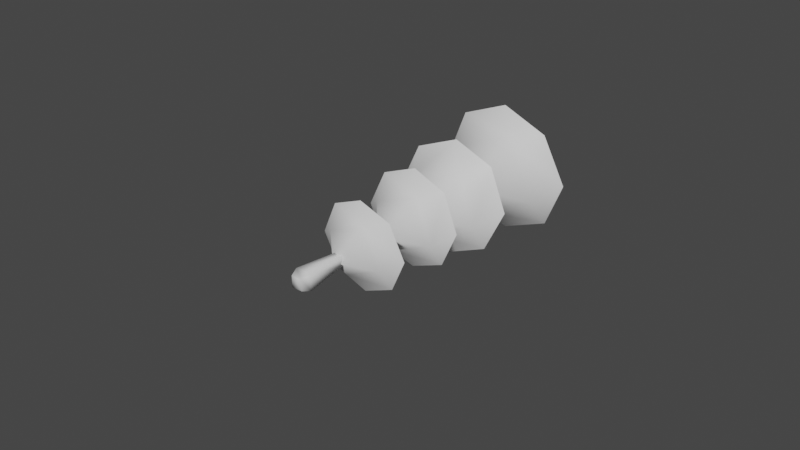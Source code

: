 # Source: FE_leaf_05-07.blend  (saved by Blender 3.0.42; exported with 4.5.12 LTS)
import bpy
from mathutils import Matrix  # noqa: F401  (used for matrix-valued properties, if any)

bpy.ops.wm.read_factory_settings(use_empty=True)
scene = bpy.context.scene
scene.name = 'Scene'

# ---- materials (node trees are filled in below, after node groups)
mat_material_001 = bpy.data.materials.new('Material.001')
mat_material_001.use_transparent_shadow = False

# ---- material node trees
mat_material_001.use_nodes = True; mat_material_001.node_tree.nodes.clear()
_N = mat_material_001.node_tree.nodes; _L = mat_material_001.node_tree.links
n0 = _N.new('ShaderNodeBsdfPrincipled'); n0.name = 'Principled BSDF'; n0.location = (10, 300)
n0.distribution = 'GGX'
n0.subsurface_method = 'RANDOM_WALK_SKIN'
n0.inputs[3].default_value = 1.45
n0.inputs[27].default_value = (0.0, 0.0, 0.0, 1.0)
n0.inputs[28].default_value = 1.0
n1 = _N.new('ShaderNodeOutputMaterial'); n1.name = 'Material Output'; n1.location = (300, 300)
_L.new(n0.outputs[0], n1.inputs[0])
n1.is_active_output = True

# ---- world
world_world = bpy.data.worlds.new('World'); scene.world = world_world
world_world.use_nodes = True; world_world.node_tree.nodes.clear()
_N = world_world.node_tree.nodes; _L = world_world.node_tree.links
n0 = _N.new('ShaderNodeOutputWorld'); n0.name = 'World Output'; n0.location = (300, 300)
n1 = _N.new('ShaderNodeBackground'); n1.name = 'Background'; n1.location = (10, 300)
n1.inputs[0].default_value = (0.05088, 0.05088, 0.05088, 1.0)
_L.new(n1.outputs[0], n0.inputs[0])
n0.is_active_output = True
world_world.color = (0.05088, 0.05088, 0.05088)
world_world.use_sun_shadow = False
world_world.sun_shadow_jitter_overblur = 0.0

# ---- meshes
me_0x07730cf6_gmdl = bpy.data.meshes.new('0x07730CF6.gmdl')
me_0x07730cf6_gmdl.from_pydata([(-2.317e-05, -1.85, -0.3196), (0.2166, -1.851, -0.2312), (0.1921, -1.938, -0.08292), (-0.077, -1.934, -0.1959), (-0.2166, -1.851, -0.2312), (0.3226, -1.862, -0.002114), (0.2166, -1.873, 0.2268), (0.07694, -1.951, 0.1926), (-2.402e-05, -1.882, 0.315), (-0.2166, -1.873, 0.2268), (-0.1921, -1.947, 0.0798), (-0.3227, -1.862, -0.002113), (-2.52e-05, -2.136, 0.002779), (-2.317e-05, -1.85, -0.3196), (-0.07436, -1.915, -0.1894), (0.1855, -1.919, -0.08028), (0.2166, -1.851, -0.2312), (-0.2166, -1.851, -0.2312), (0.3226, -1.862, -0.002114), (0.07431, -1.932, 0.1859), (0.2166, -1.873, 0.2268), (-2.402e-05, -1.882, 0.315), (-0.1856, -1.928, 0.07687), (-0.2166, -1.873, 0.2268), (-0.3227, -1.862, -0.002113), (-2.518e-05, -2.124, 0.002637), (0.218, -1.471, -0.08669), (0.2423, -1.394, -0.2453), (-2.013e-05, -1.385, -0.3421), (-0.0885, -1.471, -0.2133), (-0.2423, -1.394, -0.2453), (0.08824, -1.458, 0.2216), (0.2414, -1.38, 0.2537), (0.3522, -1.392, 0.005294), (-0.2179, -1.464, 0.09635), (-0.2414, -1.38, 0.2537), (-2.461e-05, -1.372, 0.3485), (-0.3522, -1.392, 0.005294), (-2.419e-05, -1.728, 0.005995), (0.218, -1.491, -0.08658), (-0.0885, -1.491, -0.2132), (-2.013e-05, -1.385, -0.3421), (0.2423, -1.394, -0.2453), (-0.2423, -1.394, -0.2453), (0.08824, -1.478, 0.2217), (0.3522, -1.392, 0.005294), (0.2414, -1.38, 0.2537), (-0.2179, -1.484, 0.09646), (-2.461e-05, -1.372, 0.3485), (-0.2414, -1.38, 0.2537), (-0.3522, -1.392, 0.005294), (-2.421e-05, -1.737, 0.006111), (-0.2844, -0.979, 0.2934), (-0.2562, -1.108, 0.1111), (0.1046, -1.081, 0.2543), (-2.534e-05, -0.9449, 0.4054), (0.2844, -0.9504, 0.2937), (0.4131, -0.9646, 0.006517), (0.2562, -1.107, -0.09757), (0.2844, -0.9944, -0.2809), (-2.694e-05, -1.017, -0.3928), (-0.1047, -1.133, -0.2409), (-0.2844, -1.021, -0.2812), (-0.4131, -0.991, 0.006242), (-2.326e-05, -1.357, 0.007203), (-0.2844, -0.979, 0.2934), (-2.534e-05, -0.9449, 0.4054), (0.1046, -1.053, 0.2541), (-0.2562, -1.081, 0.1108), (0.2844, -0.9504, 0.2937), (0.4131, -0.9646, 0.006517), (0.2562, -1.079, -0.09778), (0.2844, -0.9944, -0.2809), (-2.694e-05, -1.017, -0.3928), (-0.1047, -1.106, -0.2411), (-0.2844, -1.021, -0.2812), (-0.4131, -0.991, 0.006242), (-2.322e-05, -1.34, 0.006996), (-0.3261, -0.409, 0.3486), (0.0003748, -0.4014, 0.4821), (0.1218, -0.511, 0.3144), (-0.3019, -0.5045, 0.1347), (0.3266, -0.4066, 0.3482), (0.4784, -0.372, 0.002994), (0.3022, -0.4767, -0.1243), (0.3263, -0.3317, -0.3384), (0.0003351, -0.3284, -0.4681), (-0.1214, -0.4654, -0.3021), (-0.3259, -0.334, -0.3386), (-0.4784, -0.3752, 0.00312), (-2.18e-05, -0.765, 0.00614), (-0.3261, -0.409, 0.3486), (-0.3179, -0.5223, 0.1417), (0.1283, -0.5292, 0.3309), (0.0003748, -0.4014, 0.4821), (0.3266, -0.4066, 0.3482), (0.4784, -0.372, 0.002994), (0.3182, -0.4928, -0.1311), (0.3263, -0.3317, -0.3384), (0.0003351, -0.3284, -0.4681), (-0.1279, -0.4807, -0.3183), (-0.3259, -0.334, -0.3386), (-0.4784, -0.3752, 0.00312), (-2.184e-05, -0.7818, 0.006346), (-0.03346, 0.09197, -0.03576), (-0.03346, 0.09257, 0.03198), (0.03342, 0.09257, 0.03198), (0.03342, 0.09197, -0.03576), (-0.09212, 0.004807, -0.09373), (0.09208, 0.004807, -0.09373), (0.05901, -0.2266, -0.05592), (-0.05905, -0.2266, -0.05592), (0.04542, -0.797, -0.03893), (-0.04547, -0.7999, -0.03891), (0.03342, 0.09197, -0.03576), (0.03342, 0.09257, 0.03198), (0.09208, 0.006474, 0.09285), (0.05901, -0.2256, 0.06367), (0.04542, -0.7902, 0.05311), (-0.09212, 0.006474, 0.09285), (-0.05905, -0.2256, 0.06367), (-0.04547, -0.7934, 0.05313), (-0.03765, -1.428, 0.04691), (0.03761, -1.428, 0.04691), (0.03761, -1.428, -0.02934), (-0.03765, -1.428, -0.02934), (-0.03838, -2.437, -0.04442), (0.03833, -2.437, -0.04442), (0.03833, -2.438, 0.03327), (-0.03838, -2.438, 0.03327), (-0.05584, -2.379, -0.06087), (0.05579, -2.379, -0.06087), (0.05579, -2.381, 0.05221), (-0.05584, -2.381, 0.05221), (0.03833, -2.438, 0.03327), (-0.0317, -2.072, -0.02979), (0.03165, -2.072, -0.02979), (0.03165, -2.073, 0.03439), (-0.0317, -2.073, 0.03439), (-0.03487, -1.774, 0.04279), (0.03482, -1.774, 0.04279), (-0.03487, -1.774, -0.02783), (0.03482, -1.774, -0.02783)], [], [(2, 3, 1), (0, 1, 3), (4, 0, 3), (2, 5, 7), (5, 6, 7), (1, 5, 2), (10, 7, 9), (8, 9, 7), (6, 8, 7), (3, 10, 4), (11, 4, 10), (9, 11, 10), (12, 3, 2), (12, 2, 7), (12, 7, 10), (12, 10, 3), (15, 16, 14), (13, 14, 16), (17, 14, 13), (15, 19, 18), (18, 19, 20), (16, 15, 18), (22, 23, 19), (21, 19, 23), (20, 19, 21), (22, 14, 24), (24, 14, 17), (23, 22, 24), (25, 15, 14), (25, 19, 15), (25, 22, 19), (25, 14, 22), (29, 26, 28), (26, 27, 28), (29, 28, 30), (31, 32, 26), (32, 33, 26), (26, 33, 27), (34, 35, 31), (35, 36, 31), (31, 36, 32), (29, 30, 34), (30, 37, 34), (34, 37, 35), (38, 26, 29), (38, 31, 26), (38, 34, 31), (38, 29, 34), (39, 40, 42), (40, 41, 42), (40, 43, 41), (44, 39, 46), (39, 45, 46), (39, 42, 45), (47, 44, 49), (44, 48, 49), (44, 46, 48), (47, 50, 40), (40, 50, 43), (47, 49, 50), (51, 40, 39), (51, 39, 44), (51, 44, 47), (51, 47, 40), (54, 55, 53), (52, 53, 55), (56, 55, 54), (54, 58, 56), (57, 56, 58), (59, 57, 58), (58, 61, 59), (60, 59, 61), (62, 60, 61), (53, 63, 61), (63, 62, 61), (52, 63, 53), (64, 54, 53), (64, 58, 54), (64, 61, 58), (64, 53, 61), (67, 68, 66), (65, 66, 68), (69, 67, 66), (67, 69, 71), (70, 71, 69), (72, 71, 70), (71, 72, 74), (73, 74, 72), (75, 74, 73), (68, 74, 76), (76, 74, 75), (65, 68, 76), (77, 68, 67), (77, 67, 71), (77, 71, 74), (77, 74, 68), (81, 78, 80), (78, 79, 80), (82, 80, 79), (84, 80, 83), (83, 80, 82), (85, 84, 83), (84, 85, 87), (86, 87, 85), (88, 87, 86), (87, 88, 81), (89, 81, 88), (78, 81, 89), (90, 81, 80), (90, 80, 84), (90, 84, 87), (90, 87, 81), (92, 93, 91), (91, 93, 94), (95, 94, 93), (97, 96, 93), (96, 95, 93), (98, 96, 97), (97, 100, 98), (99, 98, 100), (101, 99, 100), (100, 92, 101), (102, 101, 92), (91, 102, 92), (103, 93, 92), (103, 97, 93), (103, 100, 97), (103, 92, 100), (104, 105, 107), (105, 106, 107), (108, 104, 109), (104, 107, 109), (108, 109, 111), (109, 110, 111), (111, 110, 113), (112, 113, 110), (109, 114, 116), (114, 115, 116), (116, 117, 109), (109, 117, 110), (110, 117, 112), (118, 112, 117), (116, 115, 119), (115, 105, 119), (116, 119, 117), (119, 120, 117), (117, 120, 118), (121, 118, 120), (119, 105, 108), (105, 104, 108), (119, 108, 120), (108, 111, 120), (120, 111, 121), (113, 121, 111), (118, 121, 123), (122, 123, 121), (118, 123, 112), (123, 124, 112), (113, 112, 125), (124, 125, 112), (121, 113, 122), (125, 122, 113), (126, 127, 129), (127, 128, 129), (130, 131, 126), (131, 127, 126), (132, 128, 131), (131, 128, 127), (132, 133, 134), (133, 129, 134), (133, 130, 129), (130, 126, 129), (130, 135, 131), (135, 136, 131), (131, 136, 132), (136, 137, 132), (132, 137, 133), (137, 138, 133), (133, 138, 130), (138, 135, 130), (139, 138, 140), (138, 137, 140), (139, 141, 138), (141, 135, 138), (141, 142, 135), (142, 136, 135), (140, 137, 142), (142, 137, 136), (123, 122, 140), (139, 140, 122), (124, 123, 142), (142, 123, 140), (125, 124, 141), (141, 124, 142), (122, 125, 139), (139, 125, 141)])
me_0x07730cf6_gmdl.polygons.foreach_set('use_smooth', [True] * 196)
_uv = me_0x07730cf6_gmdl.uv_layers.new(name='UVMap')
_uv.uv.foreach_set('vector', [0.6909, 0.1958, 0.579, 0.2435, 0.7043, 0.2616, 0.6111, 0.3003, 0.7043, 0.2616, 0.579, 0.2435, 0.5178, 0.2616, 0.6111, 0.3003, 0.579, 0.2435, 0.6909, 0.1958, 0.75, 0.1614, 0.6431, 0.07926, 0.75, 0.1614, 0.7043, 0.06113, 0.6431, 0.07926, 0.7043, 0.2616, 0.75, 0.1614, 0.6909, 0.1958, 0.5312, 0.127, 0.6431, 0.07926, 0.5178, 0.06113, 0.6111, 0.02248, 0.5178, 0.06113, 0.6431, 0.07926, 0.7043, 0.06113, 0.6111, 0.02248, 0.6431, 0.07926, 0.579, 0.2435, 0.5312, 0.127, 0.5178, 0.2616, 0.4721, 0.1614, 0.5178, 0.2616, 0.5312, 0.127, 0.5178, 0.06113, 0.4721, 0.1614, 0.5312, 0.127, 0.611, 0.1614, 0.579, 0.2435, 0.6909, 0.1958, 0.611, 0.1614, 0.6909, 0.1958, 0.6431, 0.07926, 0.611, 0.1614, 0.6431, 0.07926, 0.5312, 0.127, 0.611, 0.1614, 0.5312, 0.127, 0.579, 0.2435, 0.6917, 0.1991, 0.7051, 0.2649, 0.5798, 0.2468, 0.6118, 0.3036, 0.5798, 0.2468, 0.7051, 0.2649, 0.5186, 0.2649, 0.5798, 0.2468, 0.6118, 0.3036, 0.6917, 0.1991, 0.6438, 0.08255, 0.7508, 0.1646, 0.7508, 0.1646, 0.6438, 0.08255, 0.7051, 0.06442, 0.7051, 0.2649, 0.6917, 0.1991, 0.7508, 0.1646, 0.532, 0.1303, 0.5186, 0.06442, 0.6438, 0.08255, 0.6118, 0.02577, 0.6438, 0.08255, 0.5186, 0.06442, 0.7051, 0.06442, 0.6438, 0.08255, 0.6118, 0.02577, 0.532, 0.1303, 0.5798, 0.2468, 0.4729, 0.1646, 0.4729, 0.1646, 0.5798, 0.2468, 0.5186, 0.2649, 0.5186, 0.06442, 0.532, 0.1303, 0.4729, 0.1646, 0.6118, 0.1647, 0.6917, 0.1991, 0.5798, 0.2468, 0.6118, 0.1647, 0.6438, 0.08255, 0.6917, 0.1991, 0.6118, 0.1647, 0.532, 0.1303, 0.6438, 0.08255, 0.6118, 0.1647, 0.5798, 0.2468, 0.532, 0.1303, 0.4786, 0.6092, 0.6621, 0.6111, 0.4947, 0.6948, 0.6621, 0.6111, 0.639, 0.6979, 0.4947, 0.6948, 0.4786, 0.6092, 0.4947, 0.6948, 0.3937, 0.5915, 0.6653, 0.4236, 0.7459, 0.4402, 0.6621, 0.6111, 0.7459, 0.4402, 0.7463, 0.5926, 0.6621, 0.6111, 0.6621, 0.6111, 0.7463, 0.5926, 0.639, 0.6979, 0.4824, 0.421, 0.5059, 0.3342, 0.6653, 0.4236, 0.5059, 0.3342, 0.6492, 0.3383, 0.6653, 0.4236, 0.6653, 0.4236, 0.6492, 0.3383, 0.7459, 0.4402, 0.4786, 0.6092, 0.3937, 0.5915, 0.4824, 0.421, 0.3937, 0.5915, 0.3942, 0.4381, 0.4824, 0.421, 0.4824, 0.421, 0.3942, 0.4381, 0.5059, 0.3342, 0.5718, 0.5169, 0.6621, 0.6111, 0.4786, 0.6092, 0.5718, 0.5169, 0.6653, 0.4236, 0.6621, 0.6111, 0.5718, 0.5169, 0.4824, 0.421, 0.6653, 0.4236, 0.5718, 0.5169, 0.4786, 0.6092, 0.4824, 0.421, 0.6635, 0.6094, 0.48, 0.6075, 0.6405, 0.6962, 0.48, 0.6075, 0.4961, 0.693, 0.6405, 0.6962, 0.48, 0.6075, 0.3952, 0.5898, 0.4961, 0.693, 0.6668, 0.4218, 0.6635, 0.6094, 0.7473, 0.4384, 0.6635, 0.6094, 0.7478, 0.5909, 0.7473, 0.4384, 0.6635, 0.6094, 0.6405, 0.6962, 0.7478, 0.5909, 0.4839, 0.4193, 0.6668, 0.4218, 0.5074, 0.3325, 0.6668, 0.4218, 0.6507, 0.3366, 0.5074, 0.3325, 0.6668, 0.4218, 0.7473, 0.4384, 0.6507, 0.3366, 0.4839, 0.4193, 0.3957, 0.4363, 0.48, 0.6075, 0.48, 0.6075, 0.3957, 0.4363, 0.3952, 0.5898, 0.4839, 0.4193, 0.5074, 0.3325, 0.3957, 0.4363, 0.5733, 0.5152, 0.48, 0.6075, 0.6635, 0.6094, 0.5733, 0.5152, 0.6635, 0.6094, 0.6668, 0.4218, 0.5733, 0.5152, 0.6668, 0.4218, 0.4839, 0.4193, 0.5733, 0.5152, 0.4839, 0.4193, 0.48, 0.6075, 0.2932, 0.09693, 0.2341, 0.008513, 0.08966, 0.1805, 0.07375, 0.07376, 0.08966, 0.1805, 0.2341, 0.008513, 0.3945, 0.07376, 0.2341, 0.008513, 0.2932, 0.09693, 0.2932, 0.09693, 0.3786, 0.3024, 0.3945, 0.07376, 0.4671, 0.2415, 0.3945, 0.07376, 0.3786, 0.3024, 0.3945, 0.4092, 0.4671, 0.2415, 0.3786, 0.3024, 0.3786, 0.3024, 0.1751, 0.386, 0.3945, 0.4092, 0.2341, 0.4745, 0.3945, 0.4092, 0.1751, 0.386, 0.07375, 0.4092, 0.2341, 0.4745, 0.1751, 0.386, 0.08966, 0.1805, 0.001167, 0.2415, 0.1751, 0.386, 0.001167, 0.2415, 0.07375, 0.4092, 0.1751, 0.386, 0.07375, 0.07376, 0.001167, 0.2415, 0.08966, 0.1805, 0.2341, 0.2415, 0.2932, 0.09693, 0.08966, 0.1805, 0.2341, 0.2415, 0.3786, 0.3024, 0.2932, 0.09693, 0.2341, 0.2415, 0.1751, 0.386, 0.3786, 0.3024, 0.2341, 0.2415, 0.08966, 0.1805, 0.1751, 0.386, 0.2955, 0.09782, 0.09198, 0.1814, 0.2365, 0.0094, 0.07607, 0.07465, 0.2365, 0.0094, 0.09198, 0.1814, 0.3968, 0.07465, 0.2955, 0.09782, 0.2365, 0.0094, 0.2955, 0.09782, 0.3968, 0.07465, 0.3809, 0.3033, 0.4694, 0.2424, 0.3809, 0.3033, 0.3968, 0.07465, 0.3968, 0.4101, 0.3809, 0.3033, 0.4694, 0.2424, 0.3809, 0.3033, 0.3968, 0.4101, 0.1774, 0.3869, 0.2365, 0.4753, 0.1774, 0.3869, 0.3968, 0.4101, 0.07607, 0.4101, 0.1774, 0.3869, 0.2365, 0.4753, 0.09198, 0.1814, 0.1774, 0.3869, 0.003488, 0.2424, 0.003488, 0.2424, 0.1774, 0.3869, 0.07607, 0.4101, 0.07607, 0.07465, 0.09198, 0.1814, 0.003488, 0.2424, 0.2365, 0.2424, 0.09198, 0.1814, 0.2955, 0.09782, 0.2365, 0.2424, 0.2955, 0.09782, 0.3809, 0.3033, 0.2365, 0.2424, 0.3809, 0.3033, 0.1774, 0.3869, 0.2365, 0.2424, 0.1774, 0.3869, 0.09198, 0.1814, 0.1121, 0.6471, 0.145, 0.5423, 0.3462, 0.6501, 0.145, 0.5423, 0.3243, 0.5469, 0.3462, 0.6501, 0.4482, 0.6766, 0.3462, 0.6501, 0.3243, 0.5469, 0.3393, 0.8924, 0.3462, 0.6501, 0.4474, 0.8693, 0.4474, 0.8693, 0.3462, 0.6501, 0.4482, 0.6766, 0.3061, 0.9978, 0.3393, 0.8924, 0.4474, 0.8693, 0.3393, 0.8924, 0.3061, 0.9978, 0.1056, 0.8886, 0.1277, 0.9916, 0.1056, 0.8886, 0.3061, 0.9978, 0.00291, 0.8639, 0.1056, 0.8886, 0.1277, 0.9916, 0.1056, 0.8886, 0.00291, 0.8639, 0.1121, 0.6471, 0.002754, 0.6727, 0.1121, 0.6471, 0.00291, 0.8639, 0.145, 0.5423, 0.1121, 0.6471, 0.002754, 0.6727, 0.2262, 0.7684, 0.1121, 0.6471, 0.3462, 0.6501, 0.2262, 0.7684, 0.3462, 0.6501, 0.3393, 0.8924, 0.2262, 0.7684, 0.3393, 0.8924, 0.1056, 0.8886, 0.2262, 0.7684, 0.1056, 0.8886, 0.1121, 0.6471, 0.1117, 0.6504, 0.3458, 0.6508, 0.1434, 0.5452, 0.1434, 0.5452, 0.3458, 0.6508, 0.3228, 0.5479, 0.4481, 0.6762, 0.3228, 0.5479, 0.3458, 0.6508, 0.3415, 0.8932, 0.4494, 0.8689, 0.3458, 0.6508, 0.4494, 0.8689, 0.4481, 0.6762, 0.3458, 0.6508, 0.3095, 0.9989, 0.4494, 0.8689, 0.3415, 0.8932, 0.3415, 0.8932, 0.1078, 0.8919, 0.3095, 0.9989, 0.1311, 0.9946, 0.3095, 0.9989, 0.1078, 0.8919, 0.004861, 0.8683, 0.1311, 0.9946, 0.1078, 0.8919, 0.1078, 0.8919, 0.1117, 0.6504, 0.004861, 0.8683, 0.002623, 0.6772, 0.004861, 0.8683, 0.1117, 0.6504, 0.1434, 0.5452, 0.002623, 0.6772, 0.1117, 0.6504, 0.2271, 0.7704, 0.3458, 0.6508, 0.1117, 0.6504, 0.2271, 0.7704, 0.3415, 0.8932, 0.3458, 0.6508, 0.2271, 0.7704, 0.1078, 0.8919, 0.3415, 0.8932, 0.2271, 0.7704, 0.1117, 0.6504, 0.1078, 0.8919, 0.8428, 0.9592, 0.8679, 0.959, 0.9485, 0.9629, 0.8679, 0.959, 0.9548, 0.9822, 0.9485, 0.9629, 0.8361, 0.9405, 0.8428, 0.9592, 0.9428, 0.9405, 0.8428, 0.9592, 0.9485, 0.9629, 0.9428, 0.9405, 0.8361, 0.9405, 0.9428, 0.9405, 0.8361, 0.8413, 0.9428, 0.9405, 0.9428, 0.8413, 0.8361, 0.8413, 0.8361, 0.8413, 0.9428, 0.8413, 0.8361, 0.7461, 0.9428, 0.7465, 0.8361, 0.7461, 0.9428, 0.8413, 0.9428, 0.9405, 0.9485, 0.9629, 0.912, 0.9405, 0.9485, 0.9629, 0.9126, 0.9614, 0.912, 0.9405, 0.912, 0.9405, 0.912, 0.8413, 0.9428, 0.9405, 0.9428, 0.9405, 0.912, 0.8413, 0.9428, 0.8413, 0.9428, 0.8413, 0.912, 0.8413, 0.9428, 0.7465, 0.912, 0.7476, 0.9428, 0.7465, 0.912, 0.8413, 0.912, 0.9405, 0.9126, 0.9614, 0.8669, 0.9405, 0.9126, 0.9614, 0.8679, 0.959, 0.8669, 0.9405, 0.912, 0.9405, 0.8669, 0.9405, 0.912, 0.8413, 0.8669, 0.9405, 0.8669, 0.8413, 0.912, 0.8413, 0.912, 0.8413, 0.8669, 0.8413, 0.912, 0.7476, 0.8669, 0.7471, 0.912, 0.7476, 0.8669, 0.8413, 0.8669, 0.9405, 0.8679, 0.959, 0.8361, 0.9405, 0.8679, 0.959, 0.8428, 0.9592, 0.8361, 0.9405, 0.8669, 0.9405, 0.8361, 0.9405, 0.8669, 0.8413, 0.8361, 0.9405, 0.8361, 0.8413, 0.8669, 0.8413, 0.8669, 0.8413, 0.8361, 0.8413, 0.8669, 0.7471, 0.8361, 0.7461, 0.8669, 0.7471, 0.8361, 0.8413, 0.912, 0.7476, 0.8669, 0.7471, 0.912, 0.5563, 0.8669, 0.5563, 0.912, 0.5563, 0.8669, 0.7471, 0.912, 0.7476, 0.912, 0.5563, 0.9428, 0.7465, 0.912, 0.5563, 0.9428, 0.5563, 0.9428, 0.7465, 0.8361, 0.7461, 0.9428, 0.7465, 0.8361, 0.5563, 0.9428, 0.5563, 0.8361, 0.5563, 0.9428, 0.7465, 0.8669, 0.7471, 0.8361, 0.7461, 0.8669, 0.5563, 0.8361, 0.5563, 0.8669, 0.5563, 0.8361, 0.7461, 0.8365, 0.03631, 0.95, 0.03631, 0.8722, 0.03613, 0.95, 0.03631, 0.9181, 0.03613, 0.8722, 0.03613, 0.8361, 0.05617, 0.9428, 0.05617, 0.8365, 0.03631, 0.9428, 0.05617, 0.95, 0.03631, 0.8365, 0.03631, 0.912, 0.05617, 0.9181, 0.03613, 0.9428, 0.05617, 0.9428, 0.05617, 0.9181, 0.03613, 0.95, 0.03631, 0.912, 0.05617, 0.8669, 0.05617, 0.9181, 0.03613, 0.8669, 0.05617, 0.8722, 0.03613, 0.9181, 0.03613, 0.8669, 0.05617, 0.8361, 0.05617, 0.8722, 0.03613, 0.8361, 0.05617, 0.8365, 0.03631, 0.8722, 0.03613, 0.8361, 0.05617, 0.8361, 0.2367, 0.9428, 0.05617, 0.8361, 0.2367, 0.9428, 0.2367, 0.9428, 0.05617, 0.9428, 0.05617, 0.9428, 0.2367, 0.912, 0.05617, 0.9428, 0.2367, 0.912, 0.2367, 0.912, 0.05617, 0.912, 0.05617, 0.912, 0.2367, 0.8669, 0.05617, 0.912, 0.2367, 0.8669, 0.2367, 0.8669, 0.05617, 0.8669, 0.05617, 0.8669, 0.2367, 0.8361, 0.05617, 0.8669, 0.2367, 0.8361, 0.2367, 0.8361, 0.05617, 0.8669, 0.3846, 0.8669, 0.2367, 0.912, 0.3847, 0.8669, 0.2367, 0.912, 0.2367, 0.912, 0.3847, 0.8669, 0.3846, 0.8361, 0.3844, 0.8669, 0.2367, 0.8361, 0.3844, 0.8361, 0.2367, 0.8669, 0.2367, 0.8361, 0.3844, 0.9428, 0.3845, 0.8361, 0.2367, 0.9428, 0.3845, 0.9428, 0.2367, 0.8361, 0.2367, 0.912, 0.3847, 0.912, 0.2367, 0.9428, 0.3845, 0.9428, 0.3845, 0.912, 0.2367, 0.9428, 0.2367, 0.912, 0.5563, 0.8669, 0.5563, 0.912, 0.3847, 0.8669, 0.3846, 0.912, 0.3847, 0.8669, 0.5563, 0.9428, 0.5563, 0.912, 0.5563, 0.9428, 0.3845, 0.9428, 0.3845, 0.912, 0.5563, 0.912, 0.3847, 0.8361, 0.5563, 0.9428, 0.5563, 0.8361, 0.3844, 0.8361, 0.3844, 0.9428, 0.5563, 0.9428, 0.3845, 0.8669, 0.5563, 0.8361, 0.5563, 0.8669, 0.3846, 0.8669, 0.3846, 0.8361, 0.5563, 0.8361, 0.3844])
me_0x07730cf6_gmdl.materials.append(mat_material_001)
me_0x07730cf6_gmdl.use_remesh_fix_poles = True
me_0x07730cf6_gmdl.use_remesh_preserve_attributes = False
me_0x07730cf6_gmdl.update()
arm_armature = bpy.data.armatures.new('Armature')  # bones are not reproduced

# ---- objects
ob_armature = bpy.data.objects.new('Armature', arm_armature)
ob_1_252322_fb0_f_68_4552_lu50 = bpy.data.objects.new('1,252322 Fb0 F 68,4552 LU50', me_0x07730cf6_gmdl)

# ---- transforms, parenting, visibility, modifiers, constraints
ob_armature.location = (0.0, 0.0, 0.0)
ob_1_252322_fb0_f_68_4552_lu50.parent = ob_armature
ob_1_252322_fb0_f_68_4552_lu50.location = (0.0, 0.0, 0.0)
_vg = ob_1_252322_fb0_f_68_4552_lu50.vertex_groups.new(name='Bone')
for _i, _w in zip([0, 1, 2, 4, 5, 7, 8, 11, 12, 13, 15, 16, 17, 18, 20, 21, 23, 27, 28, 29, 30, 31, 32, 33, 35, 36, 37, 38, 41, 42, 43, 44, 45, 46, 47, 48, 52, 54, 56, 57, 58, 59, 60, 61, 62, 63, 65, 66, 68, 70, 71, 72, 74, 76, 78, 79, 81, 82, 83, 85, 86, 89, 91, 93, 94, 97, 98, 99, 101, 102, 104, 105, 106, 107, 108, 109, 110, 111, 114, 115, 117, 120, 122, 125, 127, 130, 132, 135, 136, 141], [0.0003522, 0.002696, 6.491e-05, 3.219e-06, 0.02411, 1.729e-06, 2.086e-06, 1.192e-06, 4.888e-06, 0.0002545, 0.0004439, 0.000682, 1.252e-06, 0.008831, 0.0003946, 0.0006472, 5.144e-05, 2.158e-05, 1.55e-05, 1.431e-06, 0.007814, 0.0006098, 3.392e-05, 8.643e-06, 0.0006204, 4.9e-05, 8.166e-06, 7.755e-05, 6.795e-05, 0.0001198, 0.0001586, 3.105e-05, 0.0002145, 0.0001127, 1.609e-06, 2.289e-05, 1.49e-06, 2.98e-06, 9.364e-05, 3.272e-05, 2.08e-05, 8.166e-06, 1.281e-05, 7.57e-06, 0.0001264, 0.0001104, 0.000553, 7.063e-05, 0.001039, 0.0001642, 1.431e-06, 2.158e-05, 9.477e-05, 0.01966, 0.0006053, 0.0001824, 6.318e-06, 7.486e-05, 0.001847, 0.0009782, 0.0008323, 1.067e-05, 1.979e-05, 0.01321, 0.001854, 0.0001139, 0.006739, 0.0002686, 0.0002018, 1.246e-05, 1.0, 1.0, 1.0, 1.0, 1.919e-05, 2.027e-06, 1.234e-05, 1.806e-05, 1.0, 1.0, 1.287e-05, 0.0002174, 0.0001171, 1.669e-06, 9.593e-09, 1.986e-08, 4.415e-09, 1.138e-05, 1.073e-06, 1.073e-06]): _vg.add([_i], _w, 'REPLACE')
_vg = ob_1_252322_fb0_f_68_4552_lu50.vertex_groups.new(name='Bone.006')
for _i, _w in zip([108, 109, 116, 119], [1.0, 1.0, 1.0, 1.0]): _vg.add([_i], _w, 'REPLACE')
_vg = ob_1_252322_fb0_f_68_4552_lu50.vertex_groups.new(name='Bone.001')
for _i, _w in zip([110, 111, 117, 120], [1.0, 1.0, 1.0, 0.9998]): _vg.add([_i], _w, 'REPLACE')
_vg = ob_1_252322_fb0_f_68_4552_lu50.vertex_groups.new(name='Bone.002')
for _i, _w in zip([3, 6, 9, 10, 14, 19, 22, 24, 25, 26, 27, 28, 29, 30, 31, 32, 33, 34, 35, 36, 37, 39, 40, 41, 42, 43, 44, 45, 46, 47, 48, 49, 50, 51, 52, 53, 54, 55, 56, 57, 58, 59, 60, 61, 62, 63, 64, 65, 66, 67, 68, 69, 70, 71, 72, 73, 74, 75, 76, 77, 78, 79, 80, 81, 82, 83, 84, 85, 86, 87, 88, 89, 90, 91, 92, 93, 94, 95, 96, 97, 98, 99, 100, 101, 102, 103, 112, 113, 118, 121, 123, 124, 126, 128, 129, 133, 134, 137, 138, 139, 140, 142], [0.0, 0.0, 0.0, 0.0, 0.0, 0.0, 0.0, 0.0, 0.0, 0.0, 0.0, 0.0, 0.0, 0.0, 0.0, 0.0, 0.0, 0.0, 0.0, 0.0, 0.0, 0.0, 0.0, 0.0, 0.0, 0.0, 0.0, 0.0, 0.0, 0.0, 0.0, 0.0, 0.0, 0.0, 0.0, 0.0, 0.0, 0.0, 0.0, 0.0, 0.0, 0.0, 0.0, 0.0, 0.0, 0.0, 0.0, 0.0, 0.0, 0.0, 0.0, 0.0, 0.0, 0.0, 0.0, 0.0, 0.0, 0.0, 0.0, 0.0, 0.9994, 0.9998, 1.0, 1.0, 0.9999, 0.9982, 1.0, 0.999, 0.9992, 1.0, 1.0, 1.0, 1.0, 1.0, 1.0, 0.9868, 0.9981, 1.0, 1.0, 0.9999, 0.9933, 0.9997, 1.0, 0.9998, 1.0, 1.0, 1.0, 1.0, 1.0, 1.0, 0.0, 0.0, 0.0, 0.0, 0.0, 0.0, 0.0, 0.0, 0.0, 0.0, 0.0, 0.0]): _vg.add([_i], _w, 'REPLACE')
_vg = ob_1_252322_fb0_f_68_4552_lu50.vertex_groups.new(name='Bone.003')
for _i, _w in zip([0, 1, 2, 3, 4, 5, 6, 7, 8, 9, 10, 11, 12, 13, 14, 15, 16, 17, 18, 19, 20, 21, 22, 23, 24, 25, 26, 27, 28, 29, 30, 31, 32, 33, 34, 35, 36, 37, 38, 39, 40, 41, 42, 43, 44, 45, 46, 47, 48, 49, 50, 51, 52, 53, 54, 55, 56, 57, 58, 59, 60, 61, 62, 63, 64, 65, 66, 67, 68, 69, 70, 71, 72, 73, 74, 75, 76, 77, 80, 84, 87, 88, 90, 92, 95, 96, 100, 103, 104, 105, 106, 107, 112, 113, 114, 115, 116, 118, 119, 121, 122, 123, 124, 125, 126, 128, 129, 131, 133, 134, 135, 136, 137, 138, 139, 140, 141, 142], [0.0, 0.0, 0.0, 0.0, 0.0, 0.0, 0.0, 0.0, 0.0, 0.0, 0.0, 0.0, 0.0, 0.0, 0.0, 0.0, 0.0, 0.0, 0.0, 0.0, 0.0, 0.0, 0.0, 0.0, 0.0, 0.0, 0.0, 0.0, 0.0, 0.0, 0.0, 0.0, 0.0, 0.0, 0.0, 0.0, 0.0, 0.0, 0.0, 0.0, 0.0, 0.0, 0.0, 0.0, 0.0, 0.0, 0.0, 0.0, 0.0, 0.0, 0.0, 0.0, 1.0, 1.0, 1.0, 1.0, 0.9999, 1.0, 1.0, 1.0, 1.0, 1.0, 0.9999, 0.9999, 1.0, 0.9994, 0.9999, 1.0, 0.999, 1.0, 0.9998, 1.0, 1.0, 1.0, 0.9999, 1.0, 0.9803, 1.0, 0.0, 0.0, 0.0, 0.0, 0.0, 0.0, 0.0, 0.0, 0.0, 0.0, 0.0, 0.0, 0.0, 0.0, 0.0, 0.0, 0.0, 0.0, 0.0, 0.0, 0.0, 0.0, 0.9999, 1.0, 1.0, 1.0, 0.0, 0.0, 0.0, 0.0, 0.0, 0.0, 0.0, 0.0, 0.0, 0.0, 0.0, 0.0, 0.0, 0.0]): _vg.add([_i], _w, 'REPLACE')
_vg = ob_1_252322_fb0_f_68_4552_lu50.vertex_groups.new(name='Bone.004')
for _i, _w in zip([0, 1, 2, 3, 4, 5, 6, 7, 8, 9, 10, 11, 12, 13, 14, 15, 16, 17, 18, 19, 20, 21, 22, 23, 24, 25, 26, 27, 28, 29, 30, 31, 32, 33, 34, 35, 36, 37, 38, 39, 40, 41, 42, 43, 44, 45, 46, 47, 48, 49, 50, 51, 52, 53, 54, 55, 56, 57, 58, 59, 60, 61, 62, 63, 64, 65, 66, 67, 68, 69, 70, 71, 72, 73, 74, 75, 76, 77, 78, 79, 80, 81, 82, 83, 84, 85, 86, 87, 88, 89, 90, 91, 92, 93, 94, 95, 96, 97, 98, 99, 100, 101, 102, 103, 104, 105, 106, 107, 108, 109, 110, 111, 112, 113, 114, 115, 116, 117, 118, 119, 120, 121, 122, 123, 124, 125, 126, 127, 128, 129, 130, 131, 132, 133, 134, 135, 136, 137, 138, 139, 140, 141, 142], [0.0, 0.0, 0.0, 0.0, 0.0, 0.0, 0.0, 0.0, 0.0, 0.0, 0.0, 0.0, 0.0, 0.0, 0.0, 0.0, 0.0, 0.0, 0.0, 0.0, 0.0, 0.0, 0.0, 0.0, 0.0, 0.0, 1.0, 1.0, 1.0, 1.0, 0.9922, 0.9994, 1.0, 1.0, 1.0, 0.9994, 1.0, 1.0, 0.9999, 1.0, 1.0, 0.9999, 0.9999, 0.9998, 1.0, 0.9998, 0.9999, 1.0, 1.0, 1.0, 1.0, 1.0, 0.0, 0.0, 0.0, 0.0, 0.0, 0.0, 0.0, 0.0, 0.0, 0.0, 0.0, 0.0, 0.0, 0.0, 0.0, 0.0, 0.0, 0.0, 0.0, 0.0, 0.0, 0.0, 0.0, 0.0, 0.0, 0.0, 0.0, 0.0, 0.0, 0.0, 0.0, 0.0, 0.0, 0.0, 0.0, 0.0, 0.0, 0.0, 0.0, 0.0, 0.0, 0.0, 0.0, 0.0, 0.0, 0.0, 0.0, 0.0, 0.0, 0.0, 0.0, 0.0, 0.0, 0.0, 0.0, 0.0, 0.0, 0.0, 0.0, 0.0, 0.0, 0.0, 0.0, 0.0, 0.0, 0.0, 0.0, 0.0, 0.0, 0.0, 0.0, 0.0, 0.0, 0.0, 0.0, 0.0, 0.0, 0.0, 0.0, 0.0, 0.0, 0.0, 0.0, 0.0, 0.0, 0.0, 0.0, 1.0, 1.0, 1.0, 1.0]): _vg.add([_i], _w, 'REPLACE')
_vg = ob_1_252322_fb0_f_68_4552_lu50.vertex_groups.new(name='Bone.010')
for _i, _w in zip([0, 1, 2, 3, 4, 5, 6, 7, 8, 9, 10, 11, 12, 13, 14, 15, 16, 17, 18, 19, 20, 21, 22, 23, 24, 25, 26, 34, 38, 39, 40, 49, 50, 51, 53, 55, 64, 67, 69, 73, 75, 77, 78, 79, 80, 81, 82, 83, 84, 85, 86, 87, 88, 89, 90, 91, 92, 93, 94, 95, 96, 97, 98, 99, 100, 101, 102, 103, 104, 105, 106, 107, 108, 109, 110, 111, 112, 113, 114, 115, 116, 117, 118, 119, 120, 121, 122, 123, 124, 125, 127, 130, 131, 132, 135, 136, 137, 138, 139, 140, 141, 142], [0.9996, 0.9973, 0.9999, 1.0, 1.0, 0.9759, 1.0, 1.0, 1.0, 1.0, 1.0, 1.0, 1.0, 0.9997, 1.0, 0.9996, 0.9993, 1.0, 0.9912, 1.0, 0.9996, 0.9994, 1.0, 0.9999, 1.0, 1.0, 0.0, 0.0, 0.0, 0.0, 0.0, 0.0, 0.0, 0.0, 0.0, 0.0, 0.0, 0.0, 0.0, 0.0, 0.0, 0.0, 0.0, 0.0, 0.0, 0.0, 0.0, 0.0, 0.0, 0.0, 0.0, 0.0, 0.0, 0.0, 0.0, 0.0, 0.0, 0.0, 0.0, 0.0, 0.0, 0.0, 0.0, 0.0, 0.0, 0.0, 0.0, 0.0, 0.0, 0.0, 0.0, 0.0, 0.0, 0.0, 0.0, 0.0, 0.0, 0.0, 0.0, 0.0, 0.0, 0.0, 0.0, 0.0, 0.0, 0.0, 0.0, 0.0, 0.0, 0.0, 2.613e-06, 0.0001153, 5.955e-05, 2.64e-05, 1.0, 1.0, 1.0, 1.0, 0.0, 0.0, 0.0, 0.0]): _vg.add([_i], _w, 'REPLACE')
_vg = ob_1_252322_fb0_f_68_4552_lu50.vertex_groups.new(name='Bone.011')
for _i, _w in zip([126, 127, 128, 129, 130, 131, 132, 133, 134], [1.0, 1.0, 1.0, 1.0, 0.9999, 0.9999, 1.0, 1.0, 1.0]): _vg.add([_i], _w, 'REPLACE')
_m = ob_1_252322_fb0_f_68_4552_lu50.modifiers.new('Armature', 'ARMATURE')
_m.object = ob_armature

# ---- collection membership
scene.collection.objects.link(ob_armature)
scene.collection.objects.link(ob_1_252322_fb0_f_68_4552_lu50)

# ---- scene / render settings (as saved in the file)
scene.frame_start = 1; scene.frame_end = 250; scene.frame_set(30)
scene.render.engine = 'BLENDER_EEVEE_NEXT'
scene.cycles.sampling_pattern = 'TABULATED_SOBOL'
scene.cycles.use_light_tree = False
scene.view_settings.view_transform = 'Filmic'
bpy.context.view_layer.update()

# ---- added for rendering (the .blend has no active camera and no usable light): camera, sun
cam_auto = bpy.data.cameras.new('AutoCamera')
cam_auto.lens = 50.0
cam_auto.sensor_width = 36.0
cam_auto.clip_end = 1000.0
ob_auto_camera = bpy.data.objects.new('AutoCamera', cam_auto)
scene.collection.objects.link(ob_auto_camera)
ob_auto_camera.location = (3.97497, -6.28579, 3.18756)
ob_auto_camera.rotation_euler = (1.09748, -7.21219e-08, 0.694738)
scene.camera = ob_auto_camera
light_auto_sun = bpy.data.lights.new('AutoSun', 'SUN')
light_auto_sun.energy = 3.0
light_auto_sun.angle = 0.0523599
ob_auto_sun = bpy.data.objects.new('AutoSun', light_auto_sun)
scene.collection.objects.link(ob_auto_sun)
ob_auto_sun.rotation_euler = (0.872665, 0.174533, 0.523599)
bpy.context.view_layer.update()
